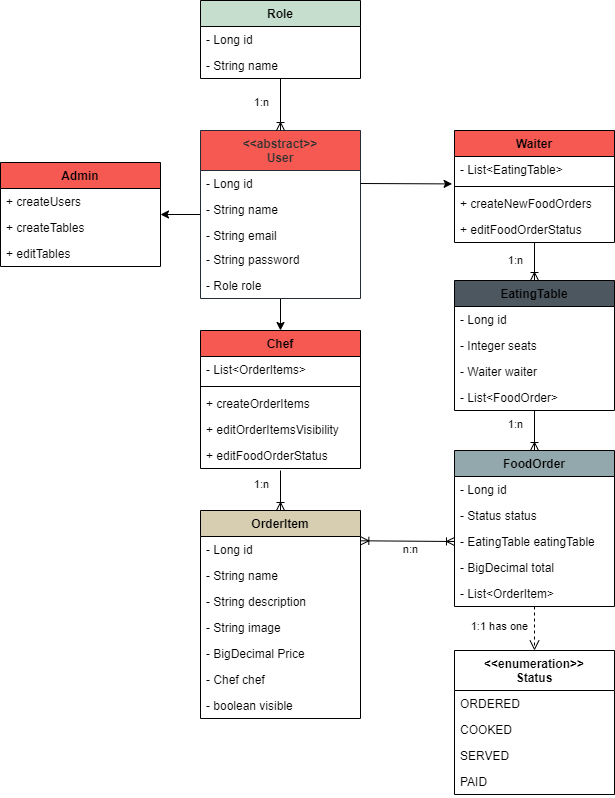

The diagram above was exported from draw.io. Its source (the exported page's mxGraphModel, read from the mxfile embedded in the PNG):
<mxGraphModel dx="1221" dy="681" grid="1" gridSize="10" guides="1" tooltips="1" connect="1" arrows="1" fold="1" page="1" pageScale="1" pageWidth="827" pageHeight="1169" math="0" shadow="0">
  <root>
    <mxCell id="0" />
    <mxCell id="1" parent="0" />
    <mxCell id="YxgvQUft9auGpOC5qkRs-1" style="edgeStyle=orthogonalEdgeStyle;rounded=0;orthogonalLoop=1;jettySize=auto;html=1;exitX=0.5;exitY=1;exitDx=0;exitDy=0;entryX=0.5;entryY=0;entryDx=0;entryDy=0;" edge="1" parent="1" source="YxgvQUft9auGpOC5qkRs-2" target="YxgvQUft9auGpOC5qkRs-11">
      <mxGeometry relative="1" as="geometry" />
    </mxCell>
    <mxCell id="YxgvQUft9auGpOC5qkRs-74" value="" style="rounded=0;orthogonalLoop=1;jettySize=auto;html=1;entryX=1;entryY=0.5;entryDx=0;entryDy=0;" edge="1" parent="1" source="YxgvQUft9auGpOC5qkRs-2" target="YxgvQUft9auGpOC5qkRs-71">
      <mxGeometry relative="1" as="geometry">
        <mxPoint x="500" y="90" as="targetPoint" />
      </mxGeometry>
    </mxCell>
    <mxCell id="YxgvQUft9auGpOC5qkRs-2" value="&lt;&lt;abstract&gt;&gt;&#10;User" style="swimlane;fontStyle=1;align=center;verticalAlign=top;childLayout=stackLayout;horizontal=1;startSize=40;horizontalStack=0;resizeParent=1;resizeParentMax=0;resizeLast=0;collapsible=1;marginBottom=0;labelBackgroundColor=none;fillColor=#F55951;fontColor=#333333;strokeColor=#242c37;" vertex="1" parent="1">
      <mxGeometry x="270" y="140" width="160" height="168" as="geometry" />
    </mxCell>
    <mxCell id="YxgvQUft9auGpOC5qkRs-3" value="- Long id" style="text;strokeColor=none;fillColor=none;align=left;verticalAlign=top;spacingLeft=4;spacingRight=4;overflow=hidden;rotatable=0;points=[[0,0.5],[1,0.5]];portConstraint=eastwest;" vertex="1" parent="YxgvQUft9auGpOC5qkRs-2">
      <mxGeometry y="40" width="160" height="26" as="geometry" />
    </mxCell>
    <mxCell id="YxgvQUft9auGpOC5qkRs-4" value="- String name" style="text;strokeColor=none;fillColor=none;align=left;verticalAlign=top;spacingLeft=4;spacingRight=4;overflow=hidden;rotatable=0;points=[[0,0.5],[1,0.5]];portConstraint=eastwest;" vertex="1" parent="YxgvQUft9auGpOC5qkRs-2">
      <mxGeometry y="66" width="160" height="26" as="geometry" />
    </mxCell>
    <mxCell id="YxgvQUft9auGpOC5qkRs-5" value="- String email" style="text;strokeColor=none;fillColor=none;align=left;verticalAlign=top;spacingLeft=4;spacingRight=4;overflow=hidden;rotatable=0;points=[[0,0.5],[1,0.5]];portConstraint=eastwest;" vertex="1" parent="YxgvQUft9auGpOC5qkRs-2">
      <mxGeometry y="92" width="160" height="24" as="geometry" />
    </mxCell>
    <mxCell id="YxgvQUft9auGpOC5qkRs-6" value="- String password" style="text;strokeColor=none;fillColor=none;align=left;verticalAlign=top;spacingLeft=4;spacingRight=4;overflow=hidden;rotatable=0;points=[[0,0.5],[1,0.5]];portConstraint=eastwest;" vertex="1" parent="YxgvQUft9auGpOC5qkRs-2">
      <mxGeometry y="116" width="160" height="26" as="geometry" />
    </mxCell>
    <mxCell id="YxgvQUft9auGpOC5qkRs-69" value="- Role role" style="text;strokeColor=none;fillColor=none;align=left;verticalAlign=top;spacingLeft=4;spacingRight=4;overflow=hidden;rotatable=0;points=[[0,0.5],[1,0.5]];portConstraint=eastwest;" vertex="1" parent="YxgvQUft9auGpOC5qkRs-2">
      <mxGeometry y="142" width="160" height="26" as="geometry" />
    </mxCell>
    <mxCell id="YxgvQUft9auGpOC5qkRs-8" value="Waiter" style="swimlane;fontStyle=1;align=center;verticalAlign=top;childLayout=stackLayout;horizontal=1;startSize=26;horizontalStack=0;resizeParent=1;resizeParentMax=0;resizeLast=0;collapsible=1;marginBottom=0;fillColor=#F55951;" vertex="1" parent="1">
      <mxGeometry x="524" y="140" width="160" height="112" as="geometry" />
    </mxCell>
    <mxCell id="YxgvQUft9auGpOC5qkRs-9" value="- List&lt;EatingTable&gt;" style="text;strokeColor=none;fillColor=none;align=left;verticalAlign=top;spacingLeft=4;spacingRight=4;overflow=hidden;rotatable=0;points=[[0,0.5],[1,0.5]];portConstraint=eastwest;" vertex="1" parent="YxgvQUft9auGpOC5qkRs-8">
      <mxGeometry y="26" width="160" height="26" as="geometry" />
    </mxCell>
    <mxCell id="YxgvQUft9auGpOC5qkRs-10" value="" style="line;strokeWidth=1;fillColor=none;align=left;verticalAlign=middle;spacingTop=-1;spacingLeft=3;spacingRight=3;rotatable=0;labelPosition=right;points=[];portConstraint=eastwest;" vertex="1" parent="YxgvQUft9auGpOC5qkRs-8">
      <mxGeometry y="52" width="160" height="8" as="geometry" />
    </mxCell>
    <mxCell id="YxgvQUft9auGpOC5qkRs-97" value="+ createNewFoodOrders" style="text;strokeColor=none;fillColor=none;align=left;verticalAlign=top;spacingLeft=4;spacingRight=4;overflow=hidden;rotatable=0;points=[[0,0.5],[1,0.5]];portConstraint=eastwest;" vertex="1" parent="YxgvQUft9auGpOC5qkRs-8">
      <mxGeometry y="60" width="160" height="26" as="geometry" />
    </mxCell>
    <mxCell id="YxgvQUft9auGpOC5qkRs-99" value="+ editFoodOrderStatus" style="text;strokeColor=none;fillColor=none;align=left;verticalAlign=top;spacingLeft=4;spacingRight=4;overflow=hidden;rotatable=0;points=[[0,0.5],[1,0.5]];portConstraint=eastwest;" vertex="1" parent="YxgvQUft9auGpOC5qkRs-8">
      <mxGeometry y="86" width="160" height="26" as="geometry" />
    </mxCell>
    <mxCell id="YxgvQUft9auGpOC5qkRs-11" value="Chef" style="swimlane;fontStyle=1;align=center;verticalAlign=top;childLayout=stackLayout;horizontal=1;startSize=26;horizontalStack=0;resizeParent=1;resizeParentMax=0;resizeLast=0;collapsible=1;marginBottom=0;fillColor=#F55951;" vertex="1" parent="1">
      <mxGeometry x="270" y="340" width="160" height="138" as="geometry" />
    </mxCell>
    <mxCell id="YxgvQUft9auGpOC5qkRs-70" value="- List&lt;OrderItems&gt;" style="text;strokeColor=none;fillColor=none;align=left;verticalAlign=top;spacingLeft=4;spacingRight=4;overflow=hidden;rotatable=0;points=[[0,0.5],[1,0.5]];portConstraint=eastwest;" vertex="1" parent="YxgvQUft9auGpOC5qkRs-11">
      <mxGeometry y="26" width="160" height="26" as="geometry" />
    </mxCell>
    <mxCell id="YxgvQUft9auGpOC5qkRs-12" value="" style="line;strokeWidth=1;fillColor=none;align=left;verticalAlign=middle;spacingTop=-1;spacingLeft=3;spacingRight=3;rotatable=0;labelPosition=right;points=[];portConstraint=eastwest;" vertex="1" parent="YxgvQUft9auGpOC5qkRs-11">
      <mxGeometry y="52" width="160" height="8" as="geometry" />
    </mxCell>
    <mxCell id="YxgvQUft9auGpOC5qkRs-93" value="+ createOrderItems" style="text;strokeColor=none;fillColor=none;align=left;verticalAlign=top;spacingLeft=4;spacingRight=4;overflow=hidden;rotatable=0;points=[[0,0.5],[1,0.5]];portConstraint=eastwest;" vertex="1" parent="YxgvQUft9auGpOC5qkRs-11">
      <mxGeometry y="60" width="160" height="26" as="geometry" />
    </mxCell>
    <mxCell id="YxgvQUft9auGpOC5qkRs-96" value="+ editOrderItemsVisibility" style="text;strokeColor=none;fillColor=none;align=left;verticalAlign=top;spacingLeft=4;spacingRight=4;overflow=hidden;rotatable=0;points=[[0,0.5],[1,0.5]];portConstraint=eastwest;" vertex="1" parent="YxgvQUft9auGpOC5qkRs-11">
      <mxGeometry y="86" width="160" height="26" as="geometry" />
    </mxCell>
    <mxCell id="YxgvQUft9auGpOC5qkRs-94" value="+ editFoodOrderStatus" style="text;strokeColor=none;fillColor=none;align=left;verticalAlign=top;spacingLeft=4;spacingRight=4;overflow=hidden;rotatable=0;points=[[0,0.5],[1,0.5]];portConstraint=eastwest;" vertex="1" parent="YxgvQUft9auGpOC5qkRs-11">
      <mxGeometry y="112" width="160" height="26" as="geometry" />
    </mxCell>
    <mxCell id="YxgvQUft9auGpOC5qkRs-13" style="rounded=0;orthogonalLoop=1;jettySize=auto;html=1;exitX=1;exitY=0.5;exitDx=0;exitDy=0;entryX=-0.015;entryY=1.054;entryDx=0;entryDy=0;entryPerimeter=0;" edge="1" parent="1" source="YxgvQUft9auGpOC5qkRs-3" target="YxgvQUft9auGpOC5qkRs-9">
      <mxGeometry relative="1" as="geometry" />
    </mxCell>
    <mxCell id="YxgvQUft9auGpOC5qkRs-14" value="EatingTable" style="swimlane;fontStyle=1;align=center;verticalAlign=top;childLayout=stackLayout;horizontal=1;startSize=26;horizontalStack=0;resizeParent=1;resizeParentMax=0;resizeLast=0;collapsible=1;marginBottom=0;fillColor=#4C5760;" vertex="1" parent="1">
      <mxGeometry x="524" y="290" width="160" height="130" as="geometry" />
    </mxCell>
    <mxCell id="YxgvQUft9auGpOC5qkRs-15" value="- Long id" style="text;strokeColor=none;fillColor=none;align=left;verticalAlign=top;spacingLeft=4;spacingRight=4;overflow=hidden;rotatable=0;points=[[0,0.5],[1,0.5]];portConstraint=eastwest;" vertex="1" parent="YxgvQUft9auGpOC5qkRs-14">
      <mxGeometry y="26" width="160" height="26" as="geometry" />
    </mxCell>
    <mxCell id="YxgvQUft9auGpOC5qkRs-16" value="- Integer seats" style="text;strokeColor=none;fillColor=none;align=left;verticalAlign=top;spacingLeft=4;spacingRight=4;overflow=hidden;rotatable=0;points=[[0,0.5],[1,0.5]];portConstraint=eastwest;" vertex="1" parent="YxgvQUft9auGpOC5qkRs-14">
      <mxGeometry y="52" width="160" height="26" as="geometry" />
    </mxCell>
    <mxCell id="YxgvQUft9auGpOC5qkRs-17" value="- Waiter waiter" style="text;strokeColor=none;fillColor=none;align=left;verticalAlign=top;spacingLeft=4;spacingRight=4;overflow=hidden;rotatable=0;points=[[0,0.5],[1,0.5]];portConstraint=eastwest;" vertex="1" parent="YxgvQUft9auGpOC5qkRs-14">
      <mxGeometry y="78" width="160" height="26" as="geometry" />
    </mxCell>
    <mxCell id="YxgvQUft9auGpOC5qkRs-18" value="- List&lt;FoodOrder&gt;" style="text;strokeColor=none;fillColor=none;align=left;verticalAlign=top;spacingLeft=4;spacingRight=4;overflow=hidden;rotatable=0;points=[[0,0.5],[1,0.5]];portConstraint=eastwest;" vertex="1" parent="YxgvQUft9auGpOC5qkRs-14">
      <mxGeometry y="104" width="160" height="26" as="geometry" />
    </mxCell>
    <mxCell id="YxgvQUft9auGpOC5qkRs-26" value="FoodOrder" style="swimlane;fontStyle=1;align=center;verticalAlign=top;childLayout=stackLayout;horizontal=1;startSize=26;horizontalStack=0;resizeParent=1;resizeParentMax=0;resizeLast=0;collapsible=1;marginBottom=0;fillColor=#93A8AC;" vertex="1" parent="1">
      <mxGeometry x="524" y="460" width="160" height="156" as="geometry" />
    </mxCell>
    <mxCell id="YxgvQUft9auGpOC5qkRs-27" value="- Long id" style="text;strokeColor=none;fillColor=none;align=left;verticalAlign=top;spacingLeft=4;spacingRight=4;overflow=hidden;rotatable=0;points=[[0,0.5],[1,0.5]];portConstraint=eastwest;" vertex="1" parent="YxgvQUft9auGpOC5qkRs-26">
      <mxGeometry y="26" width="160" height="26" as="geometry" />
    </mxCell>
    <mxCell id="YxgvQUft9auGpOC5qkRs-28" value="- Status status" style="text;strokeColor=none;fillColor=none;align=left;verticalAlign=top;spacingLeft=4;spacingRight=4;overflow=hidden;rotatable=0;points=[[0,0.5],[1,0.5]];portConstraint=eastwest;" vertex="1" parent="YxgvQUft9auGpOC5qkRs-26">
      <mxGeometry y="52" width="160" height="26" as="geometry" />
    </mxCell>
    <mxCell id="YxgvQUft9auGpOC5qkRs-76" value="- EatingTable eatingTable" style="text;strokeColor=none;fillColor=none;align=left;verticalAlign=top;spacingLeft=4;spacingRight=4;overflow=hidden;rotatable=0;points=[[0,0.5],[1,0.5]];portConstraint=eastwest;" vertex="1" parent="YxgvQUft9auGpOC5qkRs-26">
      <mxGeometry y="78" width="160" height="26" as="geometry" />
    </mxCell>
    <mxCell id="YxgvQUft9auGpOC5qkRs-75" value="- BigDecimal total" style="text;strokeColor=none;fillColor=none;align=left;verticalAlign=top;spacingLeft=4;spacingRight=4;overflow=hidden;rotatable=0;points=[[0,0.5],[1,0.5]];portConstraint=eastwest;" vertex="1" parent="YxgvQUft9auGpOC5qkRs-26">
      <mxGeometry y="104" width="160" height="26" as="geometry" />
    </mxCell>
    <mxCell id="YxgvQUft9auGpOC5qkRs-29" value="- List&lt;OrderItem&gt;" style="text;strokeColor=none;fillColor=none;align=left;verticalAlign=top;spacingLeft=4;spacingRight=4;overflow=hidden;rotatable=0;points=[[0,0.5],[1,0.5]];portConstraint=eastwest;" vertex="1" parent="YxgvQUft9auGpOC5qkRs-26">
      <mxGeometry y="130" width="160" height="26" as="geometry" />
    </mxCell>
    <mxCell id="YxgvQUft9auGpOC5qkRs-31" value="&lt;&lt;enumeration&gt;&gt;&#10;Status" style="swimlane;fontStyle=1;align=center;verticalAlign=top;childLayout=stackLayout;horizontal=1;startSize=40;horizontalStack=0;resizeParent=1;resizeParentMax=0;resizeLast=0;collapsible=1;marginBottom=0;" vertex="1" parent="1">
      <mxGeometry x="524" y="660" width="160" height="144" as="geometry" />
    </mxCell>
    <mxCell id="YxgvQUft9auGpOC5qkRs-32" value="ORDERED" style="text;strokeColor=none;fillColor=none;align=left;verticalAlign=top;spacingLeft=4;spacingRight=4;overflow=hidden;rotatable=0;points=[[0,0.5],[1,0.5]];portConstraint=eastwest;" vertex="1" parent="YxgvQUft9auGpOC5qkRs-31">
      <mxGeometry y="40" width="160" height="26" as="geometry" />
    </mxCell>
    <mxCell id="YxgvQUft9auGpOC5qkRs-82" value="COOKED" style="text;strokeColor=none;fillColor=none;align=left;verticalAlign=top;spacingLeft=4;spacingRight=4;overflow=hidden;rotatable=0;points=[[0,0.5],[1,0.5]];portConstraint=eastwest;" vertex="1" parent="YxgvQUft9auGpOC5qkRs-31">
      <mxGeometry y="66" width="160" height="26" as="geometry" />
    </mxCell>
    <mxCell id="YxgvQUft9auGpOC5qkRs-83" value="SERVED" style="text;strokeColor=none;fillColor=none;align=left;verticalAlign=top;spacingLeft=4;spacingRight=4;overflow=hidden;rotatable=0;points=[[0,0.5],[1,0.5]];portConstraint=eastwest;" vertex="1" parent="YxgvQUft9auGpOC5qkRs-31">
      <mxGeometry y="92" width="160" height="26" as="geometry" />
    </mxCell>
    <mxCell id="YxgvQUft9auGpOC5qkRs-33" value="PAID" style="text;strokeColor=none;fillColor=none;align=left;verticalAlign=top;spacingLeft=4;spacingRight=4;overflow=hidden;rotatable=0;points=[[0,0.5],[1,0.5]];portConstraint=eastwest;" vertex="1" parent="YxgvQUft9auGpOC5qkRs-31">
      <mxGeometry y="118" width="160" height="26" as="geometry" />
    </mxCell>
    <mxCell id="YxgvQUft9auGpOC5qkRs-35" value="" style="fontSize=12;html=1;endArrow=ERoneToMany;rounded=0;exitX=0.5;exitY=1;exitDx=0;exitDy=0;entryX=0.5;entryY=0;entryDx=0;entryDy=0;" edge="1" parent="1" source="YxgvQUft9auGpOC5qkRs-14" target="YxgvQUft9auGpOC5qkRs-26">
      <mxGeometry width="100" height="100" relative="1" as="geometry">
        <mxPoint x="550" y="410" as="sourcePoint" />
        <mxPoint x="340" y="390" as="targetPoint" />
      </mxGeometry>
    </mxCell>
    <mxCell id="YxgvQUft9auGpOC5qkRs-36" value="1:n" style="edgeLabel;html=1;align=center;verticalAlign=middle;resizable=0;points=[];" vertex="1" connectable="0" parent="YxgvQUft9auGpOC5qkRs-35">
      <mxGeometry x="0.6684" y="1" relative="1" as="geometry">
        <mxPoint x="-21" y="-20" as="offset" />
      </mxGeometry>
    </mxCell>
    <mxCell id="YxgvQUft9auGpOC5qkRs-39" value="" style="fontSize=12;html=1;endArrow=ERoneToMany;rounded=0;exitX=0.5;exitY=1;exitDx=0;exitDy=0;entryX=0.5;entryY=0;entryDx=0;entryDy=0;" edge="1" parent="1" source="YxgvQUft9auGpOC5qkRs-8" target="YxgvQUft9auGpOC5qkRs-14">
      <mxGeometry width="100" height="100" relative="1" as="geometry">
        <mxPoint x="854" y="166.5" as="sourcePoint" />
        <mxPoint x="820" y="249.5" as="targetPoint" />
      </mxGeometry>
    </mxCell>
    <mxCell id="YxgvQUft9auGpOC5qkRs-40" value="1:n" style="edgeLabel;html=1;align=center;verticalAlign=middle;resizable=0;points=[];" vertex="1" connectable="0" parent="YxgvQUft9auGpOC5qkRs-39">
      <mxGeometry x="0.6684" y="1" relative="1" as="geometry">
        <mxPoint x="-21" y="-15" as="offset" />
      </mxGeometry>
    </mxCell>
    <mxCell id="YxgvQUft9auGpOC5qkRs-41" value="OrderItem" style="swimlane;fontStyle=1;align=center;verticalAlign=top;childLayout=stackLayout;horizontal=1;startSize=26;horizontalStack=0;resizeParent=1;resizeParentMax=0;resizeLast=0;collapsible=1;marginBottom=0;fillColor=#D7CEB2;" vertex="1" parent="1">
      <mxGeometry x="270" y="520" width="160" height="208" as="geometry" />
    </mxCell>
    <mxCell id="YxgvQUft9auGpOC5qkRs-42" value="- Long id" style="text;strokeColor=none;fillColor=none;align=left;verticalAlign=top;spacingLeft=4;spacingRight=4;overflow=hidden;rotatable=0;points=[[0,0.5],[1,0.5]];portConstraint=eastwest;" vertex="1" parent="YxgvQUft9auGpOC5qkRs-41">
      <mxGeometry y="26" width="160" height="26" as="geometry" />
    </mxCell>
    <mxCell id="YxgvQUft9auGpOC5qkRs-43" value="- String name" style="text;strokeColor=none;fillColor=none;align=left;verticalAlign=top;spacingLeft=4;spacingRight=4;overflow=hidden;rotatable=0;points=[[0,0.5],[1,0.5]];portConstraint=eastwest;" vertex="1" parent="YxgvQUft9auGpOC5qkRs-41">
      <mxGeometry y="52" width="160" height="26" as="geometry" />
    </mxCell>
    <mxCell id="YxgvQUft9auGpOC5qkRs-44" value="- String description" style="text;strokeColor=none;fillColor=none;align=left;verticalAlign=top;spacingLeft=4;spacingRight=4;overflow=hidden;rotatable=0;points=[[0,0.5],[1,0.5]];portConstraint=eastwest;" vertex="1" parent="YxgvQUft9auGpOC5qkRs-41">
      <mxGeometry y="78" width="160" height="26" as="geometry" />
    </mxCell>
    <mxCell id="YxgvQUft9auGpOC5qkRs-78" value="- String image" style="text;strokeColor=none;fillColor=none;align=left;verticalAlign=top;spacingLeft=4;spacingRight=4;overflow=hidden;rotatable=0;points=[[0,0.5],[1,0.5]];portConstraint=eastwest;" vertex="1" parent="YxgvQUft9auGpOC5qkRs-41">
      <mxGeometry y="104" width="160" height="26" as="geometry" />
    </mxCell>
    <mxCell id="YxgvQUft9auGpOC5qkRs-77" value="- BigDecimal Price" style="text;strokeColor=none;fillColor=none;align=left;verticalAlign=top;spacingLeft=4;spacingRight=4;overflow=hidden;rotatable=0;points=[[0,0.5],[1,0.5]];portConstraint=eastwest;" vertex="1" parent="YxgvQUft9auGpOC5qkRs-41">
      <mxGeometry y="130" width="160" height="26" as="geometry" />
    </mxCell>
    <mxCell id="YxgvQUft9auGpOC5qkRs-95" value="- Chef chef" style="text;strokeColor=none;fillColor=none;align=left;verticalAlign=top;spacingLeft=4;spacingRight=4;overflow=hidden;rotatable=0;points=[[0,0.5],[1,0.5]];portConstraint=eastwest;" vertex="1" parent="YxgvQUft9auGpOC5qkRs-41">
      <mxGeometry y="156" width="160" height="26" as="geometry" />
    </mxCell>
    <mxCell id="YxgvQUft9auGpOC5qkRs-79" value="- boolean visible" style="text;strokeColor=none;fillColor=none;align=left;verticalAlign=top;spacingLeft=4;spacingRight=4;overflow=hidden;rotatable=0;points=[[0,0.5],[1,0.5]];portConstraint=eastwest;" vertex="1" parent="YxgvQUft9auGpOC5qkRs-41">
      <mxGeometry y="182" width="160" height="26" as="geometry" />
    </mxCell>
    <mxCell id="YxgvQUft9auGpOC5qkRs-55" value="" style="fontSize=12;html=1;endArrow=ERoneToMany;startArrow=ERoneToMany;rounded=0;exitX=1.002;exitY=0.165;exitDx=0;exitDy=0;entryX=0;entryY=0.5;entryDx=0;entryDy=0;exitPerimeter=0;" edge="1" parent="1" source="YxgvQUft9auGpOC5qkRs-42" target="YxgvQUft9auGpOC5qkRs-76">
      <mxGeometry width="100" height="100" relative="1" as="geometry">
        <mxPoint x="550" y="570" as="sourcePoint" />
        <mxPoint x="650" y="470" as="targetPoint" />
      </mxGeometry>
    </mxCell>
    <mxCell id="YxgvQUft9auGpOC5qkRs-56" value="n:n" style="edgeLabel;html=1;align=center;verticalAlign=middle;resizable=0;points=[];" vertex="1" connectable="0" parent="YxgvQUft9auGpOC5qkRs-55">
      <mxGeometry x="0.4133" y="-1" relative="1" as="geometry">
        <mxPoint x="-17" y="7" as="offset" />
      </mxGeometry>
    </mxCell>
    <mxCell id="YxgvQUft9auGpOC5qkRs-67" value="1:1 has one" style="html=1;verticalAlign=bottom;endArrow=open;dashed=1;endSize=8;rounded=0;exitX=0.5;exitY=1;exitDx=0;exitDy=0;" edge="1" parent="1" source="YxgvQUft9auGpOC5qkRs-26" target="YxgvQUft9auGpOC5qkRs-31">
      <mxGeometry x="0.4071" y="-25" relative="1" as="geometry">
        <mxPoint x="640" y="720" as="sourcePoint" />
        <mxPoint x="560" y="720" as="targetPoint" />
        <mxPoint x="-10" y="-2" as="offset" />
      </mxGeometry>
    </mxCell>
    <mxCell id="YxgvQUft9auGpOC5qkRs-71" value="Admin" style="swimlane;fontStyle=1;align=center;verticalAlign=top;childLayout=stackLayout;horizontal=1;startSize=26;horizontalStack=0;resizeParent=1;resizeParentMax=0;resizeLast=0;collapsible=1;marginBottom=0;fillColor=#F55951;" vertex="1" parent="1">
      <mxGeometry x="70" y="172" width="160" height="104" as="geometry" />
    </mxCell>
    <mxCell id="YxgvQUft9auGpOC5qkRs-90" value="+ createUsers" style="text;strokeColor=none;fillColor=none;align=left;verticalAlign=top;spacingLeft=4;spacingRight=4;overflow=hidden;rotatable=0;points=[[0,0.5],[1,0.5]];portConstraint=eastwest;" vertex="1" parent="YxgvQUft9auGpOC5qkRs-71">
      <mxGeometry y="26" width="160" height="26" as="geometry" />
    </mxCell>
    <mxCell id="YxgvQUft9auGpOC5qkRs-91" value="+ createTables" style="text;strokeColor=none;fillColor=none;align=left;verticalAlign=top;spacingLeft=4;spacingRight=4;overflow=hidden;rotatable=0;points=[[0,0.5],[1,0.5]];portConstraint=eastwest;" vertex="1" parent="YxgvQUft9auGpOC5qkRs-71">
      <mxGeometry y="52" width="160" height="26" as="geometry" />
    </mxCell>
    <mxCell id="YxgvQUft9auGpOC5qkRs-92" value="+ editTables" style="text;strokeColor=none;fillColor=none;align=left;verticalAlign=top;spacingLeft=4;spacingRight=4;overflow=hidden;rotatable=0;points=[[0,0.5],[1,0.5]];portConstraint=eastwest;" vertex="1" parent="YxgvQUft9auGpOC5qkRs-71">
      <mxGeometry y="78" width="160" height="26" as="geometry" />
    </mxCell>
    <mxCell id="YxgvQUft9auGpOC5qkRs-80" value="" style="fontSize=12;html=1;endArrow=ERoneToMany;rounded=0;entryX=0.5;entryY=0;entryDx=0;entryDy=0;" edge="1" parent="1" target="YxgvQUft9auGpOC5qkRs-41">
      <mxGeometry width="100" height="100" relative="1" as="geometry">
        <mxPoint x="350" y="480" as="sourcePoint" />
        <mxPoint x="349.5" y="462" as="targetPoint" />
      </mxGeometry>
    </mxCell>
    <mxCell id="YxgvQUft9auGpOC5qkRs-81" value="1:n" style="edgeLabel;html=1;align=center;verticalAlign=middle;resizable=0;points=[];" vertex="1" connectable="0" parent="YxgvQUft9auGpOC5qkRs-80">
      <mxGeometry x="0.6684" y="1" relative="1" as="geometry">
        <mxPoint x="-21" y="-20" as="offset" />
      </mxGeometry>
    </mxCell>
    <mxCell id="YxgvQUft9auGpOC5qkRs-84" value="Role" style="swimlane;fontStyle=1;align=center;verticalAlign=top;childLayout=stackLayout;horizontal=1;startSize=26;horizontalStack=0;resizeParent=1;resizeParentMax=0;resizeLast=0;collapsible=1;marginBottom=0;fillColor=#C5DECD;" vertex="1" parent="1">
      <mxGeometry x="270" y="10" width="160" height="78" as="geometry" />
    </mxCell>
    <mxCell id="YxgvQUft9auGpOC5qkRs-86" value="- Long id" style="text;strokeColor=none;fillColor=none;align=left;verticalAlign=top;spacingLeft=4;spacingRight=4;overflow=hidden;rotatable=0;points=[[0,0.5],[1,0.5]];portConstraint=eastwest;" vertex="1" parent="YxgvQUft9auGpOC5qkRs-84">
      <mxGeometry y="26" width="160" height="26" as="geometry" />
    </mxCell>
    <mxCell id="YxgvQUft9auGpOC5qkRs-87" value="- String name" style="text;strokeColor=none;fillColor=none;align=left;verticalAlign=top;spacingLeft=4;spacingRight=4;overflow=hidden;rotatable=0;points=[[0,0.5],[1,0.5]];portConstraint=eastwest;" vertex="1" parent="YxgvQUft9auGpOC5qkRs-84">
      <mxGeometry y="52" width="160" height="26" as="geometry" />
    </mxCell>
    <mxCell id="YxgvQUft9auGpOC5qkRs-88" value="" style="fontSize=12;html=1;endArrow=ERoneToMany;rounded=0;" edge="1" parent="1" source="YxgvQUft9auGpOC5qkRs-87">
      <mxGeometry width="100" height="100" relative="1" as="geometry">
        <mxPoint x="270" y="100" as="sourcePoint" />
        <mxPoint x="350" y="140" as="targetPoint" />
      </mxGeometry>
    </mxCell>
    <mxCell id="YxgvQUft9auGpOC5qkRs-89" value="1:n" style="edgeLabel;html=1;align=center;verticalAlign=middle;resizable=0;points=[];" vertex="1" connectable="0" parent="YxgvQUft9auGpOC5qkRs-88">
      <mxGeometry x="0.6684" y="1" relative="1" as="geometry">
        <mxPoint x="-21" y="-20" as="offset" />
      </mxGeometry>
    </mxCell>
  </root>
</mxGraphModel>